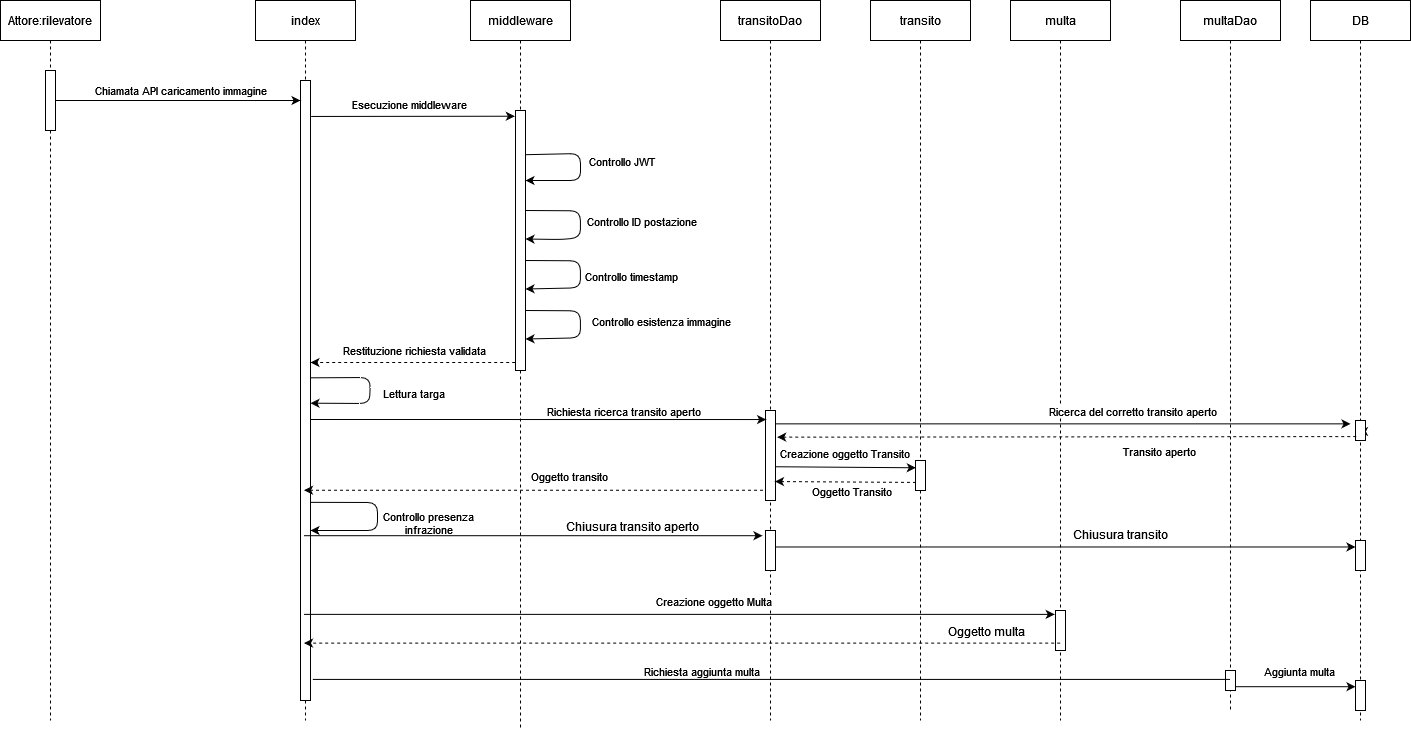

The diagram above was exported from draw.io. Its source (the exported page's mxGraphModel, read from the mxfile embedded in the PNG):
<mxGraphModel dx="2844" dy="1504" grid="1" gridSize="10" guides="1" tooltips="1" connect="1" arrows="0" fold="1" page="1" pageScale="1" pageWidth="850" pageHeight="1100" math="0" shadow="0">
  <root>
    <mxCell id="0" />
    <mxCell id="1" parent="0" />
    <mxCell id="2" value="Attore:rilevatore" style="shape=umlLifeline;perimeter=lifelinePerimeter;container=1;collapsible=0;recursiveResize=0;rounded=0;shadow=0;strokeWidth=1;" vertex="1" parent="1">
      <mxGeometry x="80" y="2000" width="100" height="720" as="geometry" />
    </mxCell>
    <mxCell id="3" value="" style="points=[];perimeter=orthogonalPerimeter;rounded=0;shadow=0;strokeWidth=1;" vertex="1" parent="2">
      <mxGeometry x="45" y="70" width="10" height="60" as="geometry" />
    </mxCell>
    <mxCell id="4" value="index" style="shape=umlLifeline;perimeter=lifelinePerimeter;container=1;collapsible=0;recursiveResize=0;rounded=0;shadow=0;strokeWidth=1;" vertex="1" parent="1">
      <mxGeometry x="335" y="2000" width="100" height="720" as="geometry" />
    </mxCell>
    <mxCell id="5" value="" style="points=[];perimeter=orthogonalPerimeter;rounded=0;shadow=0;strokeWidth=1;" vertex="1" parent="4">
      <mxGeometry x="45" y="80" width="10" height="620" as="geometry" />
    </mxCell>
    <mxCell id="6" value="" style="endArrow=classic;html=1;rounded=1;exitX=0.546;exitY=0.697;exitDx=0;exitDy=0;exitPerimeter=0;" edge="1" parent="4" source="4">
      <mxGeometry width="50" height="50" relative="1" as="geometry">
        <mxPoint x="55.64000000000016" y="480.3299999999999" as="sourcePoint" />
        <mxPoint x="55" y="530" as="targetPoint" />
        <Array as="points">
          <mxPoint x="122" y="502" />
          <mxPoint x="122" y="530" />
        </Array>
      </mxGeometry>
    </mxCell>
    <mxCell id="7" value="Controllo presenza&lt;br&gt;infrazione" style="edgeLabel;html=1;align=center;verticalAlign=middle;resizable=0;points=[];" connectable="0" vertex="1" parent="6">
      <mxGeometry x="-0.7334" y="-1" relative="1" as="geometry">
        <mxPoint x="95" y="19" as="offset" />
      </mxGeometry>
    </mxCell>
    <mxCell id="8" value="" style="endArrow=classic;html=1;rounded=1;exitX=1.167;exitY=0.714;exitDx=0;exitDy=0;exitPerimeter=0;entryX=1.133;entryY=0.773;entryDx=0;entryDy=0;entryPerimeter=0;" edge="1" parent="4">
      <mxGeometry width="50" height="50" relative="1" as="geometry">
        <mxPoint x="55.34000000000009" y="377.3199999999997" as="sourcePoint" />
        <mxPoint x="54.99999999999994" y="402.69000000000005" as="targetPoint" />
        <Array as="points">
          <mxPoint x="115" y="377" />
          <mxPoint x="114" y="403" />
        </Array>
      </mxGeometry>
    </mxCell>
    <mxCell id="9" value="Lettura targa" style="edgeLabel;html=1;align=center;verticalAlign=middle;resizable=0;points=[];" connectable="0" vertex="1" parent="8">
      <mxGeometry x="0.479" y="-1" relative="1" as="geometry">
        <mxPoint x="63" y="-10" as="offset" />
      </mxGeometry>
    </mxCell>
    <mxCell id="10" value="" style="endArrow=classic;html=1;rounded=0;exitX=1;exitY=0.5;exitDx=0;exitDy=0;exitPerimeter=0;" edge="1" source="3" parent="1">
      <mxGeometry width="50" height="50" relative="1" as="geometry">
        <mxPoint x="140" y="2100" as="sourcePoint" />
        <mxPoint x="380" y="2100" as="targetPoint" />
      </mxGeometry>
    </mxCell>
    <mxCell id="11" value="Chiamata API caricamento immagine" style="edgeLabel;html=1;align=center;verticalAlign=middle;resizable=0;points=[];" connectable="0" vertex="1" parent="10">
      <mxGeometry x="-0.1886" relative="1" as="geometry">
        <mxPoint x="24" y="-11" as="offset" />
      </mxGeometry>
    </mxCell>
    <mxCell id="12" value="middleware" style="shape=umlLifeline;perimeter=lifelinePerimeter;container=1;collapsible=0;recursiveResize=0;rounded=0;shadow=0;strokeWidth=1;" vertex="1" parent="1">
      <mxGeometry x="550" y="2000" width="100" height="730" as="geometry" />
    </mxCell>
    <mxCell id="13" value="" style="points=[];perimeter=orthogonalPerimeter;rounded=0;shadow=0;strokeWidth=1;" vertex="1" parent="12">
      <mxGeometry x="45" y="110" width="10" height="260" as="geometry" />
    </mxCell>
    <mxCell id="14" value="" style="endArrow=classic;html=1;rounded=1;exitX=1.008;exitY=0.17;exitDx=0;exitDy=0;exitPerimeter=0;" edge="1" parent="12" source="13">
      <mxGeometry width="50" height="50" relative="1" as="geometry">
        <mxPoint x="130" y="160" as="sourcePoint" />
        <mxPoint x="55" y="180" as="targetPoint" />
        <Array as="points">
          <mxPoint x="110" y="153" />
          <mxPoint x="110" y="180" />
        </Array>
      </mxGeometry>
    </mxCell>
    <mxCell id="15" value="Controllo JWT" style="edgeLabel;html=1;align=center;verticalAlign=middle;resizable=0;points=[];" connectable="0" vertex="1" parent="14">
      <mxGeometry x="-0.4718" y="-2" relative="1" as="geometry">
        <mxPoint x="59" y="5" as="offset" />
      </mxGeometry>
    </mxCell>
    <mxCell id="16" value="" style="endArrow=classic;html=1;rounded=1;exitX=0.551;exitY=0.347;exitDx=0;exitDy=0;exitPerimeter=0;entryX=1.008;entryY=0.339;entryDx=0;entryDy=0;entryPerimeter=0;" edge="1" parent="12">
      <mxGeometry width="50" height="50" relative="1" as="geometry">
        <mxPoint x="55.020000000000095" y="210.00000000000006" as="sourcePoint" />
        <mxPoint x="55.000000000000114" y="238.51000000000005" as="targetPoint" />
        <Array as="points">
          <mxPoint x="109.91999999999996" y="210.32" />
          <mxPoint x="109.91999999999996" y="237.32" />
          <mxPoint x="90" y="239" />
        </Array>
      </mxGeometry>
    </mxCell>
    <mxCell id="17" value="Controllo ID postazione" style="edgeLabel;html=1;align=center;verticalAlign=middle;resizable=0;points=[];" connectable="0" vertex="1" parent="16">
      <mxGeometry x="-0.4718" y="-2" relative="1" as="geometry">
        <mxPoint x="79" y="8" as="offset" />
      </mxGeometry>
    </mxCell>
    <mxCell id="18" value="" style="endArrow=classic;html=1;rounded=1;exitX=0.551;exitY=0.347;exitDx=0;exitDy=0;exitPerimeter=0;entryX=1.008;entryY=0.339;entryDx=0;entryDy=0;entryPerimeter=0;" edge="1" parent="12">
      <mxGeometry width="50" height="50" relative="1" as="geometry">
        <mxPoint x="55.01999999999998" y="310" as="sourcePoint" />
        <mxPoint x="55" y="338.51" as="targetPoint" />
        <Array as="points">
          <mxPoint x="109.91999999999996" y="310.32" />
          <mxPoint x="109.91999999999996" y="337.32" />
        </Array>
      </mxGeometry>
    </mxCell>
    <mxCell id="19" value="Controllo esistenza immagine" style="edgeLabel;html=1;align=center;verticalAlign=middle;resizable=0;points=[];" connectable="0" vertex="1" parent="18">
      <mxGeometry x="-0.4718" y="-2" relative="1" as="geometry">
        <mxPoint x="99" y="8" as="offset" />
      </mxGeometry>
    </mxCell>
    <mxCell id="20" value="" style="endArrow=classic;html=1;rounded=1;exitX=0.551;exitY=0.347;exitDx=0;exitDy=0;exitPerimeter=0;entryX=1.008;entryY=0.339;entryDx=0;entryDy=0;entryPerimeter=0;" edge="1" parent="12">
      <mxGeometry width="50" height="50" relative="1" as="geometry">
        <mxPoint x="55.01999999999998" y="260" as="sourcePoint" />
        <mxPoint x="55" y="288.51" as="targetPoint" />
        <Array as="points">
          <mxPoint x="109.91999999999996" y="260.32" />
          <mxPoint x="109.91999999999996" y="287.32" />
        </Array>
      </mxGeometry>
    </mxCell>
    <mxCell id="21" value="Controllo timestamp" style="edgeLabel;html=1;align=center;verticalAlign=middle;resizable=0;points=[];" connectable="0" vertex="1" parent="20">
      <mxGeometry x="-0.4718" y="-2" relative="1" as="geometry">
        <mxPoint x="69" y="13" as="offset" />
      </mxGeometry>
    </mxCell>
    <mxCell id="22" value="" style="endArrow=classic;html=1;rounded=0;dashed=1;exitX=-0.032;exitY=0.969;exitDx=0;exitDy=0;exitPerimeter=0;" edge="1" source="13" parent="1">
      <mxGeometry width="50" height="50" relative="1" as="geometry">
        <mxPoint x="590" y="2360" as="sourcePoint" />
        <mxPoint x="390" y="2362" as="targetPoint" />
      </mxGeometry>
    </mxCell>
    <mxCell id="23" value="Restituzione richiesta validata" style="edgeLabel;html=1;align=center;verticalAlign=middle;resizable=0;points=[];" connectable="0" vertex="1" parent="22">
      <mxGeometry x="0.5098" y="1" relative="1" as="geometry">
        <mxPoint x="52" y="-14" as="offset" />
      </mxGeometry>
    </mxCell>
    <mxCell id="24" value="DB" style="shape=umlLifeline;perimeter=lifelinePerimeter;container=1;collapsible=0;recursiveResize=0;rounded=0;shadow=0;strokeWidth=1;" vertex="1" parent="1">
      <mxGeometry x="1390" y="2000" width="100" height="720" as="geometry" />
    </mxCell>
    <mxCell id="25" value="" style="points=[];perimeter=orthogonalPerimeter;rounded=0;shadow=0;strokeWidth=1;" vertex="1" parent="24">
      <mxGeometry x="45" y="540" width="10" height="30" as="geometry" />
    </mxCell>
    <mxCell id="26" value="" style="points=[];perimeter=orthogonalPerimeter;rounded=0;shadow=0;strokeWidth=1;" vertex="1" parent="24">
      <mxGeometry x="45" y="680" width="10" height="30" as="geometry" />
    </mxCell>
    <mxCell id="27" value="" style="endArrow=classic;html=1;rounded=1;exitX=1.067;exitY=0.058;exitDx=0;exitDy=0;exitPerimeter=0;entryX=-0.067;entryY=0.022;entryDx=0;entryDy=0;entryPerimeter=0;" edge="1" source="5" target="13" parent="1">
      <mxGeometry width="50" height="50" relative="1" as="geometry">
        <mxPoint x="470" y="2220" as="sourcePoint" />
        <mxPoint x="520" y="2170" as="targetPoint" />
      </mxGeometry>
    </mxCell>
    <mxCell id="28" value="Esecuzione middleware" style="edgeLabel;html=1;align=center;verticalAlign=middle;resizable=0;points=[];" connectable="0" vertex="1" parent="27">
      <mxGeometry x="-0.3524" y="1" relative="1" as="geometry">
        <mxPoint x="31" y="-12" as="offset" />
      </mxGeometry>
    </mxCell>
    <mxCell id="29" value="transitoDao" style="shape=umlLifeline;perimeter=lifelinePerimeter;container=1;collapsible=0;recursiveResize=0;rounded=0;shadow=0;strokeWidth=1;" vertex="1" parent="1">
      <mxGeometry x="800" y="2000" width="100" height="720" as="geometry" />
    </mxCell>
    <mxCell id="30" value="" style="points=[];perimeter=orthogonalPerimeter;rounded=0;shadow=0;strokeWidth=1;" vertex="1" parent="29">
      <mxGeometry x="45" y="530" width="10" height="40" as="geometry" />
    </mxCell>
    <mxCell id="31" value="" style="points=[];perimeter=orthogonalPerimeter;rounded=0;shadow=0;strokeWidth=1;" vertex="1" parent="29">
      <mxGeometry x="45" y="410" width="10" height="90" as="geometry" />
    </mxCell>
    <mxCell id="32" value="" style="endArrow=classic;html=1;rounded=0;fontSize=12;entryX=-0.3;entryY=0.13;entryDx=0;entryDy=0;entryPerimeter=0;" edge="1" source="4" target="30" parent="1">
      <mxGeometry width="50" height="50" relative="1" as="geometry">
        <mxPoint x="470" y="2690" as="sourcePoint" />
        <mxPoint x="1160" y="2580" as="targetPoint" />
      </mxGeometry>
    </mxCell>
    <mxCell id="33" value="Chiusura transito aperto" style="edgeLabel;html=1;align=center;verticalAlign=middle;resizable=0;points=[];fontSize=12;" connectable="0" vertex="1" parent="32">
      <mxGeometry x="-0.3652" y="-5" relative="1" as="geometry">
        <mxPoint x="181" y="-15" as="offset" />
      </mxGeometry>
    </mxCell>
    <mxCell id="34" value="" style="endArrow=classic;html=1;rounded=0;fontSize=12;exitX=0.544;exitY=0.759;exitDx=0;exitDy=0;exitPerimeter=0;" edge="1" source="29" target="25" parent="1">
      <mxGeometry width="50" height="50" relative="1" as="geometry">
        <mxPoint x="1040" y="2650" as="sourcePoint" />
        <mxPoint x="1680" y="2586" as="targetPoint" />
      </mxGeometry>
    </mxCell>
    <mxCell id="35" value="Chiusura transito" style="edgeLabel;html=1;align=center;verticalAlign=middle;resizable=0;points=[];fontSize=12;" connectable="0" vertex="1" parent="34">
      <mxGeometry x="0.2391" y="-1" relative="1" as="geometry">
        <mxPoint x="-15" y="-14" as="offset" />
      </mxGeometry>
    </mxCell>
    <mxCell id="36" value="multaDao" style="shape=umlLifeline;perimeter=lifelinePerimeter;container=1;collapsible=0;recursiveResize=0;rounded=0;shadow=0;strokeWidth=1;" vertex="1" parent="1">
      <mxGeometry x="1260" y="2000" width="100" height="710" as="geometry" />
    </mxCell>
    <mxCell id="37" value="" style="points=[];perimeter=orthogonalPerimeter;rounded=0;shadow=0;strokeWidth=1;" vertex="1" parent="36">
      <mxGeometry x="45" y="670" width="10" height="20" as="geometry" />
    </mxCell>
    <mxCell id="38" value="multa" style="shape=umlLifeline;perimeter=lifelinePerimeter;container=1;collapsible=0;recursiveResize=0;rounded=0;shadow=0;strokeWidth=1;" vertex="1" parent="1">
      <mxGeometry x="1090" y="2000" width="100" height="720" as="geometry" />
    </mxCell>
    <mxCell id="39" value="" style="points=[];perimeter=orthogonalPerimeter;rounded=0;shadow=0;strokeWidth=1;" vertex="1" parent="38">
      <mxGeometry x="45" y="610" width="10" height="40" as="geometry" />
    </mxCell>
    <mxCell id="40" value="" style="endArrow=classic;html=1;rounded=1;entryX=-0.078;entryY=0.097;entryDx=0;entryDy=0;entryPerimeter=0;" edge="1" source="4" target="39" parent="1">
      <mxGeometry width="50" height="50" relative="1" as="geometry">
        <mxPoint x="670" y="2680" as="sourcePoint" />
        <mxPoint x="1130" y="2563" as="targetPoint" />
      </mxGeometry>
    </mxCell>
    <mxCell id="41" value="Creazione oggetto Multa" style="edgeLabel;html=1;align=center;verticalAlign=middle;resizable=0;points=[];" connectable="0" vertex="1" parent="40">
      <mxGeometry x="0.0879" y="-4" relative="1" as="geometry">
        <mxPoint y="-18" as="offset" />
      </mxGeometry>
    </mxCell>
    <mxCell id="42" value="" style="endArrow=classic;html=1;rounded=1;dashed=1;exitX=0.465;exitY=0.815;exitDx=0;exitDy=0;exitPerimeter=0;startArrow=none;" edge="1" source="39" target="4" parent="1">
      <mxGeometry width="50" height="50" relative="1" as="geometry">
        <mxPoint x="660" y="2740" as="sourcePoint" />
        <mxPoint x="710" y="2690" as="targetPoint" />
      </mxGeometry>
    </mxCell>
    <mxCell id="43" value="" style="endArrow=classic;html=1;rounded=1;exitX=1.048;exitY=0.81;exitDx=0;exitDy=0;exitPerimeter=0;entryX=0;entryY=0.207;entryDx=0;entryDy=0;entryPerimeter=0;" edge="1" source="37" target="26" parent="1">
      <mxGeometry width="50" height="50" relative="1" as="geometry">
        <mxPoint x="1240" y="2720" as="sourcePoint" />
        <mxPoint x="1290" y="2670" as="targetPoint" />
      </mxGeometry>
    </mxCell>
    <mxCell id="44" value="Aggiunta multa" style="edgeLabel;html=1;align=center;verticalAlign=middle;resizable=0;points=[];" connectable="0" vertex="1" parent="43">
      <mxGeometry x="0.0768" relative="1" as="geometry">
        <mxPoint x="-1" y="-16" as="offset" />
      </mxGeometry>
    </mxCell>
    <mxCell id="45" value="transito" style="shape=umlLifeline;perimeter=lifelinePerimeter;container=1;collapsible=0;recursiveResize=0;rounded=0;shadow=0;strokeWidth=1;" vertex="1" parent="1">
      <mxGeometry x="950" y="2000" width="100" height="720" as="geometry" />
    </mxCell>
    <mxCell id="46" value="" style="points=[];perimeter=orthogonalPerimeter;rounded=0;shadow=0;strokeWidth=1;" vertex="1" parent="45">
      <mxGeometry x="45" y="460" width="10" height="30" as="geometry" />
    </mxCell>
    <mxCell id="47" value="" style="endArrow=none;html=1;rounded=1;exitX=1.225;exitY=0.966;exitDx=0;exitDy=0;exitPerimeter=0;" edge="1" source="5" target="36" parent="1">
      <mxGeometry width="50" height="50" relative="1" as="geometry">
        <mxPoint x="392.25" y="2678.92" as="sourcePoint" />
        <mxPoint x="1304.56" y="2630.0400000000004" as="targetPoint" />
      </mxGeometry>
    </mxCell>
    <mxCell id="48" value="Richiesta aggiunta multa" style="edgeLabel;html=1;align=center;verticalAlign=middle;resizable=0;points=[];" connectable="0" vertex="1" parent="47">
      <mxGeometry x="-0.128" relative="1" as="geometry">
        <mxPoint x="-12" y="-9" as="offset" />
      </mxGeometry>
    </mxCell>
    <mxCell id="49" value="" style="endArrow=classic;html=1;rounded=0;entryX=0.456;entryY=0.582;entryDx=0;entryDy=0;entryPerimeter=0;" edge="1" target="29" parent="1">
      <mxGeometry width="50" height="50" relative="1" as="geometry">
        <mxPoint x="390" y="2419" as="sourcePoint" />
        <mxPoint x="710" y="2400" as="targetPoint" />
      </mxGeometry>
    </mxCell>
    <mxCell id="50" value="Richiesta ricerca transito aperto" style="edgeLabel;html=1;align=center;verticalAlign=middle;resizable=0;points=[];" connectable="0" vertex="1" parent="49">
      <mxGeometry x="0.2882" y="-3" relative="1" as="geometry">
        <mxPoint x="18" y="-12" as="offset" />
      </mxGeometry>
    </mxCell>
    <mxCell id="51" value="" style="endArrow=classic;html=1;rounded=0;exitX=0.551;exitY=0.549;exitDx=0;exitDy=0;exitPerimeter=0;startArrow=none;" edge="1" source="52" target="24" parent="1">
      <mxGeometry width="50" height="50" relative="1" as="geometry">
        <mxPoint x="900" y="2420" as="sourcePoint" />
        <mxPoint x="950" y="2370" as="targetPoint" />
      </mxGeometry>
    </mxCell>
    <mxCell id="52" value="" style="points=[];perimeter=orthogonalPerimeter;rounded=0;shadow=0;strokeWidth=1;" vertex="1" parent="1">
      <mxGeometry x="1435" y="2420" width="10" height="20" as="geometry" />
    </mxCell>
    <mxCell id="53" value="" style="endArrow=classic;html=1;rounded=0;entryX=0.453;entryY=0.649;entryDx=0;entryDy=0;entryPerimeter=0;exitX=0.943;exitY=0.625;exitDx=0;exitDy=0;exitPerimeter=0;" edge="1" source="31" target="45" parent="1">
      <mxGeometry width="50" height="50" relative="1" as="geometry">
        <mxPoint x="860" y="2467" as="sourcePoint" />
        <mxPoint x="960" y="2470" as="targetPoint" />
      </mxGeometry>
    </mxCell>
    <mxCell id="54" value="Creazione oggetto Transito" style="edgeLabel;html=1;align=center;verticalAlign=middle;resizable=0;points=[];" connectable="0" vertex="1" parent="53">
      <mxGeometry x="-0.7358" y="-2" relative="1" as="geometry">
        <mxPoint x="51" y="-16" as="offset" />
      </mxGeometry>
    </mxCell>
    <mxCell id="55" value="" style="endArrow=classic;html=1;rounded=0;exitX=0.07;exitY=0.803;exitDx=0;exitDy=0;exitPerimeter=0;entryX=1.168;entryY=0.296;entryDx=0;entryDy=0;entryPerimeter=0;dashed=1;" edge="1" source="52" target="31" parent="1">
      <mxGeometry width="50" height="50" relative="1" as="geometry">
        <mxPoint x="1180" y="2490" as="sourcePoint" />
        <mxPoint x="1230" y="2440" as="targetPoint" />
      </mxGeometry>
    </mxCell>
    <mxCell id="56" value="Transito aperto" style="edgeLabel;html=1;align=center;verticalAlign=middle;resizable=0;points=[];" connectable="0" vertex="1" parent="55">
      <mxGeometry x="-0.3145" y="-2" relative="1" as="geometry">
        <mxPoint y="16" as="offset" />
      </mxGeometry>
    </mxCell>
    <mxCell id="57" value="" style="endArrow=classic;html=1;rounded=0;dashed=1;exitX=0.049;exitY=0.73;exitDx=0;exitDy=0;exitPerimeter=0;entryX=0.951;entryY=0.789;entryDx=0;entryDy=0;entryPerimeter=0;" edge="1" source="46" target="31" parent="1">
      <mxGeometry width="50" height="50" relative="1" as="geometry">
        <mxPoint x="870" y="2520" as="sourcePoint" />
        <mxPoint x="920" y="2470" as="targetPoint" />
      </mxGeometry>
    </mxCell>
    <mxCell id="58" value="Oggetto Transito" style="edgeLabel;html=1;align=center;verticalAlign=middle;resizable=0;points=[];" connectable="0" vertex="1" parent="57">
      <mxGeometry x="-0.4218" relative="1" as="geometry">
        <mxPoint x="-25" y="8" as="offset" />
      </mxGeometry>
    </mxCell>
    <mxCell id="59" value="" style="endArrow=classic;html=1;rounded=0;dashed=1;exitX=-0.25;exitY=0.886;exitDx=0;exitDy=0;exitPerimeter=0;" edge="1" source="31" target="4" parent="1">
      <mxGeometry width="50" height="50" relative="1" as="geometry">
        <mxPoint x="660" y="2470" as="sourcePoint" />
        <mxPoint x="390" y="2460" as="targetPoint" />
      </mxGeometry>
    </mxCell>
    <mxCell id="60" value="Oggetto transito" style="edgeLabel;html=1;align=center;verticalAlign=middle;resizable=0;points=[];" connectable="0" vertex="1" parent="59">
      <mxGeometry x="-0.153" y="-3" relative="1" as="geometry">
        <mxPoint x="-1" y="-12" as="offset" />
      </mxGeometry>
    </mxCell>
    <mxCell id="61" value="" style="endArrow=classic;html=1;rounded=1;exitX=0.547;exitY=0.588;exitDx=0;exitDy=0;exitPerimeter=0;entryX=0.4;entryY=0.588;entryDx=0;entryDy=0;entryPerimeter=0;" edge="1" source="29" target="24" parent="1">
      <mxGeometry width="50" height="50" relative="1" as="geometry">
        <mxPoint x="910" y="2420" as="sourcePoint" />
        <mxPoint x="960" y="2370" as="targetPoint" />
      </mxGeometry>
    </mxCell>
    <mxCell id="62" value="Ricerca del corretto transito aperto" style="edgeLabel;html=1;align=center;verticalAlign=middle;resizable=0;points=[];" connectable="0" vertex="1" parent="61">
      <mxGeometry x="0.1597" y="1" relative="1" as="geometry">
        <mxPoint x="22" y="-12" as="offset" />
      </mxGeometry>
    </mxCell>
    <mxCell id="63" value="Oggetto multa" style="edgeLabel;html=1;align=center;verticalAlign=middle;resizable=0;points=[];fontSize=12;" connectable="0" vertex="1" parent="1">
      <mxGeometry x="1065.0038095238097" y="2630" as="geometry" />
    </mxCell>
  </root>
</mxGraphModel>